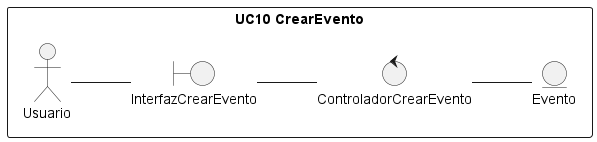

The diagram above was rendered by PlantUML. Its source (embedded in the PNG):
@startuml DA10
/'
    Crear el diagrama de clases de análisis y de colaboración de los casos de uso prioritarios del proyecto.

    Para conseguir el diagrama de clases seguir los siguientes pasos:

    1. Identificar las clases Entidad (Modelo)
    2. Identificar las clases Interfaz (Vista)
    3. Identificar las clases Control (Controlador)
    4. Identificar las relaciones entre estas clases
    
    Este diagrama debe ser específico de un caso de uso y las clases deben ser representadas con sus estereotipos.
    
    Para conseguir el diagrama de colaboración, identifique las relaciones (enlaces) entre los objetos y los requerimientos (mensajes) sobre cada objeto involucrado en la descripción del caso de uso.
'/
left to right direction

rectangle "UC10 CrearEvento"{
    actor Usuario 
    entity Evento as e1
    boundary "InterfazCrearEvento" as i1
    control "ControladorCrearEvento" as c1
}
Usuario -- i1
i1 -- c1
c1 -- e1



@enduml